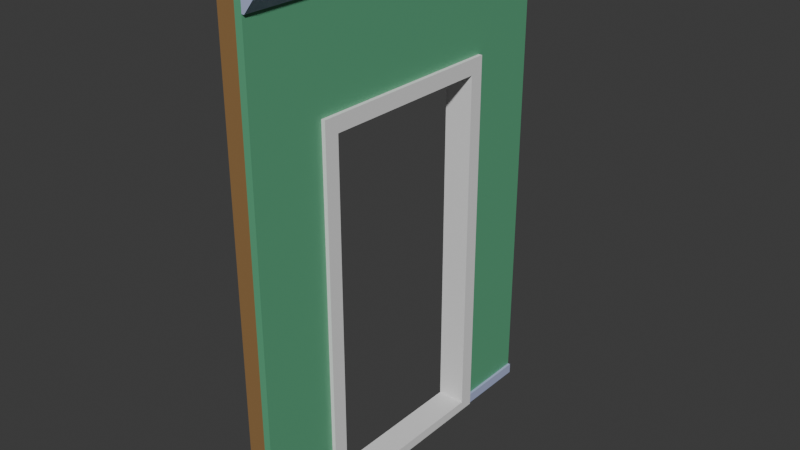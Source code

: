 # Source: roomwall_door.blend  (saved by Blender 5.0.119; exported with 4.5.12 LTS)
import bpy
from mathutils import Matrix  # noqa: F401  (used for matrix-valued properties, if any)

bpy.ops.wm.read_factory_settings(use_empty=True)
scene = bpy.context.scene
scene.name = 'Scene'

# ---- collections
col_room_wall = bpy.data.collections.new('Room Wall'); scene.collection.children.link(col_room_wall)

# ---- materials (node trees are filled in below, after node groups)
mat_wall = bpy.data.materials.new('Wall')
mat_wall.alpha_threshold = 0.0
mat_wall.use_backface_culling_lightprobe_volume = False
mat_wall.roughness = 0.5
mat_wall.line_color = (0.0, 0.0, 0.0, 1.0)
mat_moulds = bpy.data.materials.new('Moulds')
mat_wood = bpy.data.materials.new('Wood')

# ---- material node trees
mat_wall.use_nodes = True; mat_wall.node_tree.nodes.clear()
_N = mat_wall.node_tree.nodes; _L = mat_wall.node_tree.links
n0 = _N.new('ShaderNodeOutputMaterial'); n0.name = 'Material Output'; n0.location = (200, 100)
n1 = _N.new('ShaderNodeBsdfPrincipled'); n1.name = 'Principled BSDF'; n1.location = (-200, 100)
n1.inputs[0].default_value = (0.1147, 0.3992, 0.2168, 1.0)
_L.new(n1.outputs[0], n0.inputs[0])
n0.is_active_output = True
mat_moulds.use_nodes = True; mat_moulds.node_tree.nodes.clear()
_N = mat_moulds.node_tree.nodes; _L = mat_moulds.node_tree.links
n0 = _N.new('ShaderNodeBsdfPrincipled'); n0.name = 'Principled BSDF'; n0.location = (-200, 100)
n0.inputs[0].default_value = (0.4387, 0.4933, 0.7358, 1.0)
n1 = _N.new('ShaderNodeOutputMaterial'); n1.name = 'Material Output'; n1.location = (200, 100)
_L.new(n0.outputs[0], n1.inputs[0])
n1.is_active_output = True
mat_wood.use_nodes = True; mat_wood.node_tree.nodes.clear()
_N = mat_wood.node_tree.nodes; _L = mat_wood.node_tree.links
n0 = _N.new('ShaderNodeBsdfPrincipled'); n0.name = 'Principled BSDF'; n0.location = (-200, 100)
n0.inputs[0].default_value = (0.2983, 0.1686, 0.06547, 1.0)
n1 = _N.new('ShaderNodeOutputMaterial'); n1.name = 'Material Output'; n1.location = (200, 100)
_L.new(n0.outputs[0], n1.inputs[0])
n1.is_active_output = True

# ---- world
world_world = bpy.data.worlds.new('World'); scene.world = world_world
world_world.use_nodes = True; world_world.node_tree.nodes.clear()
_N = world_world.node_tree.nodes; _L = world_world.node_tree.links
n0 = _N.new('ShaderNodeOutputWorld'); n0.name = 'World Output'; n0.location = (200, 100)
n1 = _N.new('ShaderNodeBackground'); n1.name = 'Background'; n1.location = (-200, 100)
n1.inputs[0].default_value = (0.05088, 0.05088, 0.05088, 1.0)
_L.new(n1.outputs[0], n0.inputs[0])
n0.is_active_output = True
world_world.color = (0.05088, 0.05088, 0.05088)
world_world.sun_shadow_jitter_overblur = 0.0

# ---- meshes
me_cube_001 = bpy.data.meshes.new('Cube.001')
me_cube_001.from_pydata([(0.1, 0.0, 0.0), (0.1, 0.0, 2.8), (0.1, 2.0, 0.0), (0.1, 2.0, 2.8), (0.14, 0.0, 0.0), (0.14, 0.0, 2.8), (0.14, 2.0, 0.0), (0.14, 2.0, 2.8), (0.1547, 2.0, 0.0), (0.1547, 0.0, 0.0), (0.14, 2.0, 2.72), (0.14, 2.0, 0.0577), (0.14, 0.0, 0.0577), (0.14, 0.0, 2.72), (0.1547, 0.0, 0.0577), (0.1547, 2.0, 0.0577), (0.2074, 2.0, 2.8), (0.2074, 0.0, 2.8), (0.1545, 2.0, 2.72), (0.1545, 0.0, 2.72), (0.2074, 2.0, 2.787), (0.2074, 0.0, 2.787), (0.1, 0.5, 2.1), (0.1, 0.5, 0.0), (0.1, 1.5, 0.0), (0.1, 1.5, 2.1), (0.14, 0.5, 0.0577), (0.14, 1.5, 0.0577), (0.1547, 0.5, 0.0577), (0.1547, 1.5, 0.0577), (0.1547, 0.5, 0.0), (0.1547, 1.5, 0.0), (0.14, 1.5, 2.1), (0.14, 0.5, 2.1), (0.14, 1.5, 0.0), (0.14, 0.5, 0.0)], [], [(0, 1, 3, 2, 24, 25, 22, 23), (12, 4, 9, 14), (26, 12, 14, 28), (29, 15, 11, 27), (6, 8, 31, 34), (30, 9, 4, 35), (35, 4, 0, 23), (2, 6, 34, 24), (7, 3, 1, 5), (14, 9, 30, 28), (8, 15, 29, 31), (11, 10, 13, 12, 26, 33, 32, 27), (6, 11, 15, 8), (6, 2, 3, 7, 10, 11), (7, 5, 17, 16), (13, 5, 1, 0, 4, 12), (20, 16, 17, 21), (17, 5, 13, 19, 21), (13, 10, 18, 19), (18, 10, 7, 16, 20), (18, 20, 21, 19), (31, 29, 27, 32, 25, 24, 34), (23, 22, 33, 26, 28, 30, 35), (25, 32, 33, 22)])
me_cube_001.polygons.foreach_set('material_index', [0, 1, 1, 1, 1, 1, 0, 0, 0, 1, 1, 0, 1, 0, 1, 0, 1, 1, 1, 1, 1, 0, 0, 0])
_uv = me_cube_001.uv_layers.new(name='UVMap')
_uv.uv.foreach_set('vector', [0.375, 0.0, 0.625, 0.0, 0.625, 0.25, 0.375, 0.25, 0.375, 0.1875, 0.5625, 0.1875, 0.5625, 0.0625, 0.375, 0.0625, 0.3802, 0.75, 0.375, 0.75, 0.375, 0.75, 0.3802, 0.75, 0.3802, 0.6875, 0.3802, 0.75, 0.3802, 0.75, 0.3802, 0.6875, 0.3802, 0.5625, 0.3802, 0.5, 0.3802, 0.5, 0.3802, 0.5625, 0.375, 0.5, 0.375, 0.5, 0.375, 0.5625, 0.375, 0.5625, 0.375, 0.6875, 0.375, 0.75, 0.375, 0.75, 0.375, 0.6875, 0.375, 0.6875, 0.375, 0.75, 0.125, 0.75, 0.125, 0.6875, 0.125, 0.5, 0.375, 0.5, 0.375, 0.5625, 0.125, 0.5625, 0.625, 0.5, 0.875, 0.5, 0.875, 0.75, 0.625, 0.75, 0.3802, 0.75, 0.375, 0.75, 0.375, 0.6875, 0.3802, 0.6875, 0.375, 0.5, 0.3802, 0.5, 0.3802, 0.5625, 0.375, 0.5625, 0.3802, 0.5, 0.6178, 0.5, 0.6178, 0.75, 0.3802, 0.75, 0.3802, 0.6875, 0.5625, 0.6875, 0.5625, 0.5625, 0.3802, 0.5625, 0.375, 0.5, 0.3802, 0.5, 0.3802, 0.5, 0.375, 0.5, 0.375, 0.5, 0.375, 0.25, 0.625, 0.25, 0.625, 0.5, 0.6178, 0.5, 0.3802, 0.5, 0.625, 0.5, 0.625, 0.75, 0.625, 0.75, 0.625, 0.5, 0.6178, 0.75, 0.625, 0.75, 0.625, 1.0, 0.375, 1.0, 0.375, 0.75, 0.3802, 0.75, 0.6239, 0.5, 0.625, 0.5, 0.625, 0.75, 0.6239, 0.75, 0.625, 0.75, 0.625, 0.75, 0.6178, 0.75, 0.6178, 0.75, 0.6239, 0.75, 0.6178, 0.75, 0.6178, 0.5, 0.6178, 0.5, 0.6178, 0.75, 0.6178, 0.5, 0.6178, 0.5, 0.625, 0.5, 0.625, 0.5, 0.6239, 0.5, 0.6178, 0.5, 0.6239, 0.5, 0.6239, 0.75, 0.6178, 0.75, 0.375, 0.3943, 0.3819, 0.3943, 0.3819, 0.3925, 0.625, 0.3925, 0.625, 0.3875, 0.375, 0.3875, 0.375, 0.3925, 0.375, 0.8625, 0.625, 0.8625, 0.625, 0.8575, 0.3819, 0.8575, 0.3819, 0.8557, 0.375, 0.8557, 0.375, 0.8575, 0.7375, 0.5, 0.7325, 0.5, 0.7325, 0.75, 0.7375, 0.75])
me_cube_001.materials.append(mat_wall)
me_cube_001.materials.append(mat_moulds)
me_cube_001.update()
me_cube_002 = bpy.data.meshes.new('Cube.002')
me_cube_002.from_pydata([(-1.118e-08, -5.588e-09, 0.05), (-1.118e-08, -5.588e-09, 2.75), (-1.118e-08, 0.05, 0.05), (-1.118e-08, 0.05, 2.75), (0.1, -5.588e-09, 0.05), (0.1, -5.588e-09, 2.75), (0.1, 0.05, 0.05), (0.1, 0.05, 2.75), (-1.118e-08, 0.65, 2.75), (-1.118e-08, 0.7, 2.75), (0.1, 0.65, 2.75), (0.1, 0.7, 2.75), (-1.118e-08, 1.3, 2.75), (-1.118e-08, 1.35, 2.75), (0.1, 1.3, 2.75), (0.1, 1.35, 2.75), (-1.118e-08, 1.95, 0.05), (-1.118e-08, 1.95, 2.75), (-1.118e-08, 2.0, 0.05), (-1.118e-08, 2.0, 2.75), (0.1, 1.95, 0.05), (0.1, 1.95, 2.75), (0.1, 2.0, 0.05), (0.1, 2.0, 2.75), (-1.118e-08, 0.65, 2.15), (-1.118e-08, 0.7, 2.15), (0.1, 0.7, 2.15), (0.1, 0.65, 2.15), (-1.118e-08, 1.3, 2.15), (-1.118e-08, 1.35, 2.15), (0.1, 1.35, 2.15), (0.1, 1.3, 2.15)], [], [(0, 1, 3, 2), (2, 3, 7, 6), (6, 7, 5, 4), (4, 5, 1, 0), (2, 6, 4, 0), (7, 3, 1, 5), (24, 8, 9, 25), (25, 9, 11, 26), (26, 11, 10, 27), (27, 10, 8, 24), (11, 9, 8, 10), (28, 12, 13, 29), (29, 13, 15, 30), (30, 15, 14, 31), (31, 14, 12, 28), (15, 13, 12, 14), (16, 17, 19, 18), (18, 19, 23, 22), (22, 23, 21, 20), (20, 21, 17, 16), (18, 22, 20, 16), (23, 19, 17, 21), (29, 30, 31, 28), (24, 25, 26, 27)])
_uv = me_cube_002.uv_layers.new(name='UVMap')
_uv.uv.foreach_set('vector', [0.375, 0.0, 0.625, 0.0, 0.625, 0.25, 0.375, 0.25, 0.375, 0.25, 0.625, 0.25, 0.625, 0.5, 0.375, 0.5, 0.375, 0.5, 0.625, 0.5, 0.625, 0.75, 0.375, 0.75, 0.375, 0.75, 0.625, 0.75, 0.625, 1.0, 0.375, 1.0, 0.125, 0.5, 0.375, 0.5, 0.375, 0.75, 0.125, 0.75, 0.625, 0.5, 0.875, 0.5, 0.875, 0.75, 0.625, 0.75, 0.5648, 0.0, 0.625, 0.0, 0.625, 0.25, 0.5648, 0.25, 0.5648, 0.25, 0.625, 0.25, 0.625, 0.5, 0.5648, 0.5, 0.5648, 0.5, 0.625, 0.5, 0.625, 0.75, 0.5648, 0.75, 0.5648, 0.75, 0.625, 0.75, 0.625, 1.0, 0.5648, 1.0, 0.625, 0.5, 0.875, 0.5, 0.875, 0.75, 0.625, 0.75, 0.5648, 0.0, 0.625, 0.0, 0.625, 0.25, 0.5648, 0.25, 0.5648, 0.25, 0.625, 0.25, 0.625, 0.5, 0.5648, 0.5, 0.5648, 0.5, 0.625, 0.5, 0.625, 0.75, 0.5648, 0.75, 0.5648, 0.75, 0.625, 0.75, 0.625, 1.0, 0.5648, 1.0, 0.625, 0.5, 0.875, 0.5, 0.875, 0.75, 0.625, 0.75, 0.375, 0.0, 0.625, 0.0, 0.625, 0.25, 0.375, 0.25, 0.375, 0.25, 0.625, 0.25, 0.625, 0.5, 0.375, 0.5, 0.375, 0.5, 0.625, 0.5, 0.625, 0.75, 0.375, 0.75, 0.375, 0.75, 0.625, 0.75, 0.625, 1.0, 0.375, 1.0, 0.125, 0.5, 0.375, 0.5, 0.375, 0.75, 0.125, 0.75, 0.625, 0.5, 0.875, 0.5, 0.875, 0.75, 0.625, 0.75, 0.75, 0.5375, 0.7375, 0.5375, 0.7375, 0.55, 0.75, 0.55, 0.75, 0.7125, 0.75, 0.7, 0.7375, 0.7, 0.7375, 0.7125])
me_cube_002.materials.append(mat_wood)
me_cube_002.update()
me_cube_003 = bpy.data.meshes.new('Cube.003')
me_cube_003.from_pydata([(-1.118e-08, 2.0, -5.588e-09), (-1.118e-08, 5.96e-08, -1.28e-07), (-1.118e-08, 2.0, 0.05), (-1.118e-08, 5.96e-08, 0.05), (0.1, 2.0, -5.588e-09), (0.1, 5.96e-08, -1.28e-07), (0.1, 2.0, 0.05), (0.1, 5.96e-08, 0.05), (-1.118e-08, 2.0, 2.75), (-1.118e-08, 5.96e-08, 2.75), (-1.118e-08, 2.0, 2.8), (-1.118e-08, 5.96e-08, 2.8), (0.1, 2.0, 2.75), (0.1, 5.96e-08, 2.75), (0.1, 2.0, 2.8), (0.1, 5.96e-08, 2.8), (-1.118e-08, 0.5, 0.0), (-1.118e-08, 1.5, 0.0), (-1.118e-08, 0.5, 0.05), (-1.118e-08, 1.5, 0.05), (0.1, 0.5, 0.05), (0.1, 1.5, 0.05), (0.1, 0.5, 0.0), (0.1, 1.5, 0.0), (0.1, 1.5, 2.75), (0.1, 1.5, 2.8), (-1.118e-08, 1.5, 2.8), (-1.118e-08, 1.5, -3.619e-08), (0.1, 1.5, -3.62e-08), (-1.118e-08, 1.5, 2.75), (0.1, 0.5, 2.75), (0.1, 0.5, 2.8), (-1.118e-08, 0.5, 2.8), (-1.118e-08, 0.5, -9.738e-08), (0.1, 0.5, -9.738e-08), (-1.118e-08, 0.5, 2.75)], [], [(19, 2, 0, 27, 17), (18, 3, 7, 20), (21, 6, 2, 19), (7, 5, 34, 22, 20), (4, 28, 27, 0), (2, 6, 4, 0), (7, 3, 1, 5), (8, 29, 26, 10), (10, 26, 25, 14), (14, 25, 24, 12), (12, 24, 29, 8), (10, 14, 12, 8), (15, 11, 9, 13), (16, 18, 20, 22, 34, 33), (26, 29, 35, 32), (23, 28, 4, 6, 21), (25, 26, 32, 31), (17, 27, 28, 23, 21, 19), (24, 25, 31, 30), (29, 24, 30, 35), (33, 34, 5, 1), (32, 35, 9, 11), (30, 31, 15, 13), (16, 33, 1, 3, 18), (31, 32, 11, 15), (35, 30, 13, 9)])
_uv = me_cube_003.uv_layers.new(name='UVMap')
_uv.uv.foreach_set('vector', [0.4375, 0.25, 0.375, 0.25, 0.375, 0.0, 0.4375, 0.0, 0.4375, 0.0, 0.5625, 0.25, 0.625, 0.25, 0.625, 0.5, 0.5625, 0.5, 0.4375, 0.5, 0.375, 0.5, 0.375, 0.25, 0.4375, 0.25, 0.625, 0.5, 0.625, 0.75, 0.5625, 0.75, 0.5625, 0.75, 0.5625, 0.5, 0.375, 0.75, 0.4375, 0.75, 0.4375, 1.0, 0.375, 1.0, 0.125, 0.5, 0.375, 0.5, 0.375, 0.75, 0.125, 0.75, 0.625, 0.5, 0.875, 0.5, 0.875, 0.75, 0.625, 0.75, 0.375, 0.0, 0.4375, 0.0, 0.4375, 0.25, 0.375, 0.25, 0.375, 0.25, 0.4375, 0.25, 0.4375, 0.5, 0.375, 0.5, 0.375, 0.5, 0.4375, 0.5, 0.4375, 0.75, 0.375, 0.75, 0.375, 0.75, 0.4375, 0.75, 0.4375, 1.0, 0.375, 1.0, 0.125, 0.5, 0.375, 0.5, 0.375, 0.75, 0.125, 0.75, 0.625, 0.5, 0.875, 0.5, 0.875, 0.75, 0.625, 0.75, 0.5625, 0.0, 0.5625, 0.25, 0.5625, 0.5, 0.5625, 0.75, 0.5625, 0.75, 0.5625, 0.0, 0.4375, 0.25, 0.4375, 0.0, 0.5625, 0.0, 0.5625, 0.25, 0.4375, 0.75, 0.4375, 0.75, 0.375, 0.75, 0.375, 0.5, 0.4375, 0.5, 0.4375, 0.5, 0.4375, 0.25, 0.5625, 0.25, 0.5625, 0.5, 0.4375, 0.0, 0.4375, 0.0, 0.4375, 0.75, 0.4375, 0.75, 0.4375, 0.5, 0.4375, 0.25, 0.4375, 0.75, 0.4375, 0.5, 0.5625, 0.5, 0.5625, 0.75, 0.4375, 1.0, 0.4375, 0.75, 0.5625, 0.75, 0.5625, 1.0, 0.5625, 1.0, 0.5625, 0.75, 0.625, 0.75, 0.625, 1.0, 0.5625, 0.25, 0.5625, 0.0, 0.625, 0.0, 0.625, 0.25, 0.5625, 0.75, 0.5625, 0.5, 0.625, 0.5, 0.625, 0.75, 0.5625, 0.0, 0.5625, 0.0, 0.625, 0.0, 0.625, 0.25, 0.5625, 0.25, 0.5625, 0.5, 0.5625, 0.25, 0.625, 0.25, 0.625, 0.5, 0.5625, 1.0, 0.5625, 0.75, 0.625, 0.75, 0.625, 1.0])
me_cube_003.materials.append(mat_wood)
me_cube_003.update()
me_cube = bpy.data.meshes.new('Cube')
me_cube.from_pydata([(0.001022, 0.5032, 0.05496), (0.001022, 0.5032, 2.07), (0.001022, 1.497, 0.05496), (0.001022, 1.497, 2.07), (0.1617, 0.5032, 0.05496), (0.1617, 0.5032, 2.07), (0.1617, 1.497, 0.05496), (0.1617, 1.497, 2.07), (0.001022, 1.579, 0.0), (0.001022, 0.4208, 0.0), (0.001022, 0.4208, 2.157), (0.001022, 1.579, 2.157), (0.1617, 1.579, 2.157), (0.1617, 1.579, 0.0), (0.1617, 0.4208, 0.0), (0.1617, 0.4208, 2.157)], [], [(0, 1, 5, 4), (8, 11, 12, 13), (1, 3, 7, 5), (14, 15, 10, 9), (8, 13, 14, 9), (12, 11, 10, 15), (0, 2, 8, 9), (1, 0, 9, 10), (3, 1, 10, 11), (2, 3, 11, 8), (7, 6, 13, 12), (6, 4, 14, 13), (5, 7, 12, 15), (4, 5, 15, 14), (2, 6, 7, 3), (2, 0, 4, 6)])
_uv = me_cube.uv_layers.new(name='UVMap')
_uv.uv.foreach_set('vector', [0.3825, 0.01389, 0.6175, 0.01389, 0.6175, 0.7361, 0.3825, 0.7361, 0.375, 0.25, 0.625, 0.25, 0.625, 0.5, 0.375, 0.5, 0.6175, 0.01389, 0.6175, 0.2361, 0.6175, 0.5139, 0.6175, 0.7361, 0.375, 0.75, 0.625, 0.75, 0.625, 1.0, 0.375, 1.0, 0.125, 0.5, 0.375, 0.5, 0.375, 0.75, 0.125, 0.75, 0.625, 0.5, 0.875, 0.5, 0.875, 0.75, 0.625, 0.75, 0.3825, 0.01389, 0.3825, 0.2361, 0.375, 0.25, 0.375, 0.0, 0.6175, 0.01389, 0.3825, 0.01389, 0.375, 0.0, 0.625, 0.0, 0.6175, 0.2361, 0.6175, 0.01389, 0.625, 0.0, 0.625, 0.25, 0.3825, 0.2361, 0.6175, 0.2361, 0.625, 0.25, 0.375, 0.25, 0.6175, 0.5139, 0.3825, 0.5139, 0.375, 0.5, 0.625, 0.5, 0.3825, 0.5139, 0.3825, 0.7361, 0.375, 0.75, 0.375, 0.5, 0.6175, 0.7361, 0.6175, 0.5139, 0.625, 0.5, 0.625, 0.75, 0.3825, 0.7361, 0.6175, 0.7361, 0.625, 0.75, 0.375, 0.75, 0.3825, 0.2361, 0.3825, 0.5139, 0.6175, 0.5139, 0.6175, 0.2361, 0.3825, 0.2361, 0.3825, 0.01389, 0.3825, 0.7361, 0.3825, 0.5139])
me_cube.update()

# ---- objects
ob_wall__col = bpy.data.objects.new('Wall -col', me_cube_001)
ob_vertical_support__col = bpy.data.objects.new('Vertical Support -col', me_cube_002)
ob_horzontal_support__col = bpy.data.objects.new('Horzontal Support -col', me_cube_003)
ob_doorframe__col = bpy.data.objects.new('DoorFrame -col', me_cube)

# ---- transforms, parenting, visibility, modifiers, constraints
ob_wall__col.location = (0.0, 0.0, 0.0)
ob_vertical_support__col.location = (0.0, 0.0, 0.0)
ob_horzontal_support__col.location = (0.0, 0.0, 0.0)
ob_doorframe__col.location = (0.0, 0.0, 0.0)

# ---- collection membership
col_room_wall.objects.link(ob_wall__col)
col_room_wall.objects.link(ob_vertical_support__col)
col_room_wall.objects.link(ob_horzontal_support__col)
col_room_wall.objects.link(ob_doorframe__col)

# ---- scene / render settings (as saved in the file)
scene.frame_start = 1; scene.frame_end = 250; scene.frame_set(1)
scene.render.engine = 'BLENDER_EEVEE_NEXT'
scene.render.bake_bias = 0.0
scene.render.bake_samples = 0
scene.cycles.sampling_pattern = 'TABULATED_SOBOL'
scene.eevee.use_volume_custom_range = False
bpy.context.view_layer.update()

# ---- added for rendering (the .blend has no active camera and no usable light): camera, sun
cam_auto = bpy.data.cameras.new('AutoCamera')
cam_auto.lens = 50.0
cam_auto.sensor_width = 36.0
cam_auto.clip_end = 1000.0
ob_auto_camera = bpy.data.objects.new('AutoCamera', cam_auto)
scene.collection.objects.link(ob_auto_camera)
ob_auto_camera.location = (3.29309, -2.82729, 3.95153)
ob_auto_camera.rotation_euler = (1.09748, -7.21219e-08, 0.694738)
scene.camera = ob_auto_camera
light_auto_sun = bpy.data.lights.new('AutoSun', 'SUN')
light_auto_sun.energy = 3.0
light_auto_sun.angle = 0.0523599
ob_auto_sun = bpy.data.objects.new('AutoSun', light_auto_sun)
scene.collection.objects.link(ob_auto_sun)
ob_auto_sun.rotation_euler = (0.872665, 0.174533, 0.523599)
bpy.context.view_layer.update()
